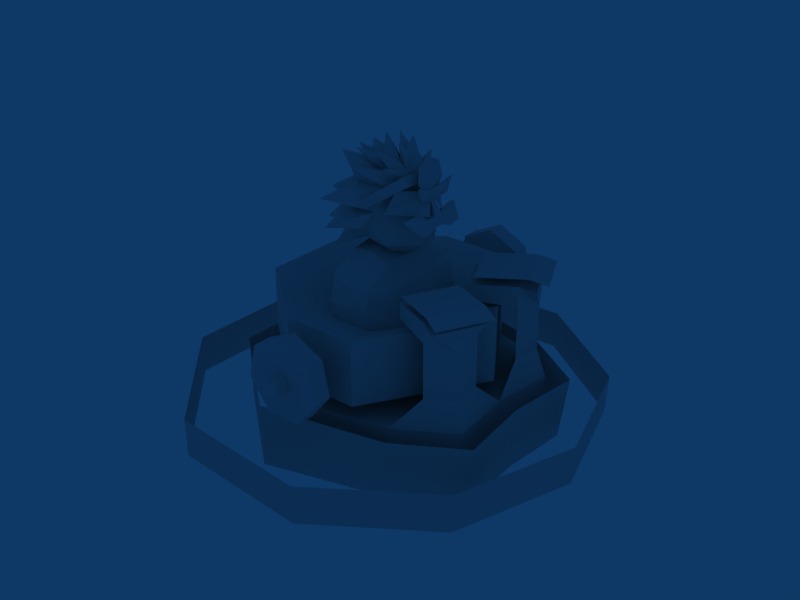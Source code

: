 # Source: Savain.blend  (saved by Blender 2.49.0; exported with 4.5.12 LTS)
import bpy
from mathutils import Matrix  # noqa: F401  (used for matrix-valued properties, if any)

bpy.ops.wm.read_factory_settings(use_empty=True)
scene = bpy.context.scene
scene.name = 'Scene'

# ---- collections
col_collection_1 = bpy.data.collections.new('Collection 1'); scene.collection.children.link(col_collection_1)

# ---- world
world_world = bpy.data.worlds.new('World'); scene.world = world_world
world_world.color = (0.05656, 0.2208, 0.4)
world_world.use_sun_shadow = False
world_world.sun_shadow_jitter_overblur = 0.0
world_world.cycles.sampling_method = 'MANUAL'
world_world.cycles.sample_map_resolution = 256

# ---- meshes
me_cylinder_003 = bpy.data.meshes.new('Cylinder.003')
me_cylinder_003.from_pydata([(-2.42, 4.813, -0.4948), (1.185, 4.963, -0.4928), (4.864, -0.04477, -0.4938), (1.109, -4.987, -0.4982), (-2.493, -4.76, -0.5), (-5.09, -1.949, -0.5), (-5.059, 2.061, -0.4978), (-2.401, 4.826, 0.4976), (1.219, 4.984, 0.4996), (4.91, -0.05039, 0.4986), (1.142, -5.016, 0.4941), (-2.475, -4.781, 0.4923), (-5.083, -1.958, 0.4924), (-5.052, 2.062, 0.4946), (3.867, -3.09, -0.4959), (3.909, -3.114, 0.4965), (3.913, 3.015, -0.4925), (3.956, 3.029, 0.5)], [], [(0, 7, 8, 1), (3, 10, 11, 4), (4, 11, 12, 5), (5, 12, 13, 6), (7, 0, 6, 13), (9, 15, 14, 2), (3, 14, 15, 10), (8, 17, 16, 1), (2, 16, 17, 9)])
_uv = me_cylinder_003.uv_layers.new(name='UVTex')
_uv.uv.foreach_set('vector', [0.7417, 0.00724, 0.7413, 0.1174, 0.7172, 0.1174, 0.7119, 0.007281, 0.5356, 0.007171, 0.5299, 0.1173, 0.5077, 0.1172, 0.5081, 0.007077, 0.5081, 0.007077, 0.5077, 0.1172, 0.5733, 0.1172, 0.5736, 0.007077, 0.5736, 0.007077, 0.5733, 0.1172, 0.6772, 0.1173, 0.6776, 0.007149, 0.7413, 0.1174, 0.7417, 0.00724, 0.6776, 0.007149, 0.6772, 0.1173, 0.6231, 0.1174, 0.5621, 0.1173, 0.5655, 0.007203, 0.6239, 0.007223, 0.5356, 0.007171, 0.5655, 0.007203, 0.5621, 0.1173, 0.5299, 0.1173, 0.7172, 0.1174, 0.6841, 0.1174, 0.6814, 0.007293, 0.7119, 0.007281, 0.6239, 0.007223, 0.6814, 0.007293, 0.6841, 0.1174, 0.6231, 0.1174])
me_cylinder_003.use_remesh_preserve_volume = False
me_cylinder_003.use_remesh_preserve_attributes = False
me_cylinder_003.use_mirror_vertex_groups = False
me_cylinder_003.update()
me_cylinder_002 = bpy.data.meshes.new('Cylinder.002')
me_cylinder_002.from_pydata([(-0.8524, 3.621, -2.87), (2.076, 2.702, -2.87), (3.526, -0.01418, -2.871), (2.032, -2.741, -2.871), (-0.9194, -3.593, -2.873), (-3.411, -1.568, -2.873), (-3.381, 1.642, -2.872), (-0.8615, 3.609, -1.267), (2.262, 2.866, -1.267), (3.628, -0.03936, -1.267), (2.208, -2.919, -1.269), (-0.9285, -3.604, -1.27), (-3.42, -1.579, -1.27), (-3.39, 1.631, -1.269), (3.637, -1.818, -2.871), (3.821, -1.925, -1.268), (3.67, 1.761, -2.87), (3.856, 1.842, -1.267), (3.265, 0.7551, 1.563), (3.661, 0.9411, 1.445), (3.068, 2.202, 1.445), (2.673, 2.016, 1.563), (2.64, -2.102, 1.562), (3.032, -2.295, 1.443), (3.648, -1.046, 1.444), (3.256, -0.8527, 1.562), (1.456, -1.498, 1.443), (2.072, -0.2485, 1.444), (2.093, 0.2668, 1.444), (1.5, 1.527, 1.444)], [], [(0, 7, 8, 1), (3, 10, 11, 4), (4, 11, 12, 5), (5, 12, 13, 6), (7, 0, 6, 13), (9, 15, 14, 2), (3, 14, 15, 10), (8, 17, 16, 1), (2, 16, 17, 9), (18, 19, 20, 21), (22, 23, 24, 25), (25, 27, 26, 22), (21, 29, 28, 18)])
_uv = me_cylinder_002.uv_layers.new(name='UVTex')
_uv.uv.foreach_set('vector', [0.7417, 0.00724, 0.7413, 0.1174, 0.7172, 0.1174, 0.7119, 0.007281, 0.5356, 0.007171, 0.5299, 0.1173, 0.5077, 0.1172, 0.5081, 0.007077, 0.5081, 0.007077, 0.5077, 0.1172, 0.5733, 0.1172, 0.5736, 0.007077, 0.5736, 0.007077, 0.5733, 0.1172, 0.6772, 0.1173, 0.6776, 0.007149, 0.7413, 0.1174, 0.7417, 0.00724, 0.6776, 0.007149, 0.6772, 0.1173, 0.6231, 0.1174, 0.5621, 0.1173, 0.5655, 0.007203, 0.6239, 0.007223, 0.5356, 0.007171, 0.5655, 0.007203, 0.5621, 0.1173, 0.5299, 0.1173, 0.7172, 0.1174, 0.6841, 0.1174, 0.6814, 0.007293, 0.7119, 0.007281, 0.6239, 0.007223, 0.6814, 0.007293, 0.6841, 0.1174, 0.6231, 0.1174, 0.7484, 0.1628, 0.7484, 0.1259, 0.6283, 0.1257, 0.6288, 0.1626, 0.6291, 0.163, 0.6286, 0.1263, 0.7479, 0.1263, 0.7479, 0.163, 0.7479, 0.163, 0.7483, 0.2479, 0.6291, 0.2481, 0.6291, 0.163, 0.6288, 0.1626, 0.6289, 0.248, 0.7478, 0.2481, 0.7484, 0.1628])
me_cylinder_002.use_remesh_preserve_volume = False
me_cylinder_002.use_remesh_preserve_attributes = False
me_cylinder_002.use_mirror_vertex_groups = False
me_cylinder_002.update()
me_cylinder_001 = bpy.data.meshes.new('Cylinder.001')
me_cylinder_001.from_pydata([(-0.6682, 3.081, -2.6), (1.824, 2.299, -2.6), (3.058, -0.0126, -2.601), (1.787, -2.334, -2.601), (-0.7253, -3.058, -2.602), (-2.846, -1.335, -2.602), (-2.82, 1.397, -2.602), (-0.676, 3.071, -1.236), (1.982, 2.439, -1.236), (3.145, -0.03403, -1.236), (1.936, -2.485, -1.237), (-0.733, -3.068, -1.238), (-2.853, -1.345, -1.238), (-2.828, 1.388, -1.237), (0.003871, 0.004772, -3.492), (-0.00387, -0.004773, -1.237), (3.153, -1.548, -2.601), (3.31, -1.639, -1.237), (3.181, 1.499, -2.6), (3.339, 1.567, -1.235), (3.033, 0.7102, -0.5386), (3.126, 1.467, -0.5382), (2.484, 1.879, -0.5383), (2.45, -1.941, -0.5396), (3.099, -1.542, -0.5393), (3.021, -0.7832, -0.5391), (2.449, -1.947, 0.8291), (3.098, -1.547, 0.6506), (3.02, -0.7889, 0.8297), (3.03, 0.7024, 0.8302), (3.122, 1.459, 0.6517), (2.48, 1.871, 0.8304), (3.027, 0.7001, 1.336), (3.394, 0.8725, 1.226), (2.845, 2.041, 1.226), (2.478, 1.869, 1.336), (2.447, -1.949, 1.335), (2.811, -2.128, 1.225), (3.382, -0.9698, 1.226), (3.018, -0.7906, 1.335), (1.351, -1.387, 0.829), (1.35, -1.389, 1.225), (1.921, -0.2304, 1.225), (1.922, -0.2288, 0.8296), (1.943, 0.2496, 0.8298), (1.94, 0.2473, 1.226), (1.391, 1.416, 1.226), (1.393, 1.418, 0.83)], [], [(14, 0, 1), (15, 8, 7), (14, 1, 2), (15, 9, 8), (14, 2, 3), (15, 10, 9), (14, 3, 4), (15, 11, 10), (14, 4, 5), (15, 12, 11), (14, 5, 6), (15, 13, 12), (6, 0, 14), (15, 7, 13), (0, 7, 8, 1), (3, 10, 11, 4), (4, 11, 12, 5), (5, 12, 13, 6), (7, 0, 6, 13), (9, 17, 16, 2), (3, 16, 17, 10), (2, 16, 3), (8, 19, 18, 1), (2, 18, 19, 9), (1, 18, 2), (19, 21, 20, 9), (8, 22, 21, 19), (9, 20, 22, 8), (17, 24, 23, 10), (9, 25, 24, 17), (10, 23, 25, 9), (24, 27, 26, 23), (25, 28, 27, 24), (23, 26, 28, 25), (21, 30, 29, 20), (22, 31, 30, 21), (20, 29, 31, 22), (30, 33, 32, 29), (30, 34, 33), (31, 35, 34, 30), (32, 33, 34, 35), (27, 37, 36, 26), (27, 38, 37), (28, 39, 38, 27), (36, 37, 38, 39), (36, 41, 40, 26), (39, 42, 41, 36), (28, 43, 42, 39), (26, 40, 43, 28), (40, 41, 42, 43), (32, 45, 44, 29), (35, 46, 45, 32), (31, 47, 46, 35), (29, 44, 47, 31), (44, 45, 46, 47)])
_uv = me_cylinder_001.uv_layers.new(name='UVTex')
_uv.uv.foreach_set('vector', [0.6254, 0.3769, 0.5988, 0.2551, 0.6975, 0.2861, 0.7539, 0.5025, 0.9999, 0.5025, 0.9999, 0.7486, 0.6254, 0.3769, 0.6975, 0.2861, 0.7464, 0.3776, 0.7539, 0.5025, 0.9999, 0.5025, 0.9999, 0.7486, 0.6254, 0.3769, 0.7464, 0.3776, 0.696, 0.4695, 0.7539, 0.5025, 0.9999, 0.5025, 0.9999, 0.7486, 0.6254, 0.3769, 0.696, 0.4695, 0.5965, 0.4982, 0.7539, 0.5025, 0.9999, 0.5025, 0.9999, 0.7486, 0.6254, 0.3769, 0.5965, 0.4982, 0.5126, 0.43, 0.7539, 0.5025, 0.9999, 0.5025, 0.9999, 0.7486, 0.6254, 0.3769, 0.5126, 0.43, 0.5136, 0.3218, 0.7539, 0.5025, 0.9999, 0.5025, 0.9999, 0.7486, 0.5136, 0.3218, 0.5988, 0.2551, 0.6254, 0.3769, 0.7539, 0.5025, 0.9999, 0.5025, 0.9999, 0.7486, 0.7417, 0.00724, 0.7413, 0.1174, 0.7172, 0.1174, 0.7119, 0.007281, 0.5356, 0.007171, 0.5299, 0.1173, 0.5077, 0.1172, 0.5081, 0.007077, 0.5081, 0.007077, 0.5077, 0.1172, 0.5733, 0.1172, 0.5736, 0.007077, 0.5736, 0.007077, 0.5733, 0.1172, 0.6772, 0.1173, 0.6776, 0.007149, 0.7413, 0.1174, 0.7417, 0.00724, 0.6776, 0.007149, 0.6772, 0.1173, 0.6231, 0.1174, 0.5621, 0.1173, 0.5655, 0.007203, 0.6239, 0.007223, 0.5356, 0.007171, 0.5655, 0.007203, 0.5621, 0.1173, 0.5299, 0.1173, 0.7539, 0.5025, 0.9999, 0.7486, 0.7539, 0.7486, 0.7172, 0.1174, 0.6841, 0.1174, 0.6814, 0.007293, 0.7119, 0.007281, 0.6239, 0.007223, 0.6814, 0.007293, 0.6841, 0.1174, 0.6231, 0.1174, 0.7539, 0.5025, 0.9999, 0.7486, 0.7539, 0.7486, 0.7539, 0.5025, 0.9999, 0.5025, 0.9999, 0.7486, 0.7539, 0.7486, 0.7539, 0.5025, 0.9999, 0.5025, 0.9999, 0.7486, 0.7539, 0.7486, 0.7539, 0.5025, 0.9999, 0.5025, 0.9999, 0.7486, 0.7539, 0.7486, 0.7539, 0.5025, 0.9999, 0.5025, 0.9999, 0.7486, 0.7539, 0.7486, 0.7539, 0.5025, 0.9999, 0.5025, 0.9999, 0.7486, 0.7539, 0.7486, 0.7539, 0.5025, 0.9999, 0.5025, 0.9999, 0.7486, 0.7539, 0.7486, 0.8689, 0.5082, 0.8694, 0.6455, 0.8977, 0.6661, 0.8972, 0.5082, 0.8153, 0.5082, 0.8157, 0.6662, 0.8694, 0.6455, 0.8689, 0.5082, 0.7539, 0.5025, 0.9999, 0.5025, 0.9999, 0.7486, 0.7539, 0.7486, 0.8689, 0.5083, 0.8684, 0.6456, 0.8157, 0.6662, 0.8162, 0.5083, 0.8976, 0.5083, 0.897, 0.6662, 0.8684, 0.6456, 0.8689, 0.5083, 0.7539, 0.5025, 0.9999, 0.5025, 0.9999, 0.7486, 0.7539, 0.7486, 0.8684, 0.6456, 0.8275, 0.7119, 0.8155, 0.7245, 0.8157, 0.6662, 0.6269, 0.4301, 0.6628, 0.4948, 0.5885, 0.4948, 0.897, 0.6662, 0.8969, 0.7246, 0.9089, 0.7119, 0.8684, 0.6456, 0.7484, 0.1628, 0.7484, 0.1259, 0.6283, 0.1257, 0.6288, 0.1626, 0.8694, 0.6455, 0.9105, 0.7118, 0.8978, 0.7244, 0.8977, 0.6661, 0.6256, 0.4321, 0.5896, 0.4968, 0.6646, 0.4968, 0.8157, 0.6662, 0.8158, 0.7245, 0.8285, 0.7118, 0.8694, 0.6455, 0.6291, 0.163, 0.6286, 0.1263, 0.7479, 0.1263, 0.7479, 0.163, 0.7539, 0.5025, 0.9999, 0.5025, 0.9999, 0.7486, 0.7539, 0.7486, 0.7479, 0.163, 0.7483, 0.2479, 0.6291, 0.2481, 0.6291, 0.163, 0.7539, 0.5025, 0.9999, 0.5025, 0.9999, 0.7486, 0.7539, 0.7486, 0.7539, 0.5025, 0.9999, 0.5025, 0.9999, 0.7486, 0.7539, 0.7486, 0.7539, 0.5025, 0.9999, 0.5025, 0.9999, 0.7486, 0.7539, 0.7486, 0.7539, 0.5025, 0.9999, 0.5025, 0.9999, 0.7486, 0.7539, 0.7486, 0.6288, 0.1626, 0.6289, 0.248, 0.7478, 0.2481, 0.7484, 0.1628, 0.7539, 0.5025, 0.9999, 0.5025, 0.9999, 0.7486, 0.7539, 0.7486, 0.7539, 0.5025, 0.9999, 0.5025, 0.9999, 0.7486, 0.7539, 0.7486, 0.7539, 0.5025, 0.9999, 0.5025, 0.9999, 0.7486, 0.7539, 0.7486])
me_cylinder_001.use_remesh_preserve_volume = False
me_cylinder_001.use_remesh_preserve_attributes = False
me_cylinder_001.use_mirror_vertex_groups = False
me_cylinder_001.update()
me_cylinder = bpy.data.meshes.new('Cylinder')
me_cylinder.from_pydata([(1.213, 2.865, -0.7947), (2.944, 0.00249, -0.7947), (1.217, -2.861, -0.7947), (-0.6528, -2.871, -0.7947), (-2.652, -1.28, -0.7947), (-2.654, 1.275, -0.7947), (-0.6576, 2.87, -0.7947), (1.213, 2.865, 0.7947), (2.944, 0.002492, 0.7947), (1.217, -2.861, 0.7947), (-0.6528, -2.871, 0.7947), (-2.652, -1.28, 0.7947), (-2.654, 1.275, 0.7947), (-0.6576, 2.87, 0.7947), (0.0, 0.0, -0.2279), (0.1453, -0.0005543, -1.754), (1.021, 3.541, 0.608), (0.2391, 3.541, 0.9844), (-0.5427, 3.541, 0.6077), (-0.7356, 3.541, -0.2383), (-0.1945, 3.541, -0.9167), (0.6733, 3.541, -0.9165), (1.214, 3.541, -0.238), (1.021, 3.998, 0.608), (0.2391, 3.998, 0.9844), (-0.5427, 3.998, 0.6077), (-0.7356, 3.998, -0.2383), (-0.1945, 3.998, -0.9167), (0.6733, 3.998, -0.9165), (1.214, 3.998, -0.238), (0.2393, 3.541, -0.01564), (0.2393, 3.998, -0.01564), (0.2393, -3.533, -0.01564), (0.2393, -3.991, -0.01564), (1.214, -3.533, -0.238), (0.6733, -3.533, -0.9165), (-0.1945, -3.533, -0.9167), (-0.7356, -3.533, -0.2383), (-0.5427, -3.533, 0.6077), (0.2391, -3.533, 0.9844), (1.021, -3.533, 0.608), (1.214, -3.991, -0.238), (0.6733, -3.991, -0.9165), (-0.1945, -3.991, -0.9167), (-0.7356, -3.991, -0.2383), (-0.5427, -3.991, 0.6077), (0.2391, -3.991, 0.9844), (1.021, -3.991, 0.608), (0.0915, 4.367, 0.1566), (0.0915, 4.367, -0.1878), (0.0915, -4.376, -0.1878), (0.0915, -4.376, 0.1566), (0.4359, 4.367, 0.1565), (0.4359, 4.367, -0.1878), (0.4359, -4.376, -0.1878), (0.4359, -4.376, 0.1566)], [], [(14, 8, 7), (14, 9, 8), (14, 10, 9), (14, 11, 10), (14, 12, 11), (14, 13, 12), (14, 7, 13), (0, 7, 8, 1), (1, 8, 9, 2), (2, 9, 10, 3), (3, 10, 11, 4), (4, 11, 12, 5), (5, 12, 13, 6), (7, 0, 6, 13), (6, 0, 15), (5, 6, 15), (4, 5, 15), (3, 4, 15), (2, 3, 15), (1, 2, 15), (0, 1, 15), (30, 16, 17), (31, 24, 23), (30, 17, 18), (31, 25, 24), (30, 18, 19), (31, 26, 25), (30, 19, 20), (31, 27, 26), (30, 20, 21), (31, 28, 27), (30, 21, 22), (31, 29, 28), (30, 22, 16), (31, 23, 29), (16, 23, 24, 17), (17, 24, 25, 18), (18, 25, 26, 19), (19, 26, 27, 20), (20, 27, 28, 21), (21, 28, 29, 22), (22, 29, 23, 16), (41, 34, 40, 47), (42, 35, 34, 41), (43, 36, 35, 42), (44, 37, 36, 43), (45, 38, 37, 44), (46, 39, 38, 45), (47, 40, 39, 46), (32, 40, 34), (33, 41, 47), (32, 34, 35), (33, 42, 41), (32, 35, 36), (33, 43, 42), (32, 36, 37), (33, 44, 43), (32, 37, 38), (33, 45, 44), (32, 38, 39), (33, 46, 45), (32, 39, 40), (33, 47, 46), (50, 51, 48, 49), (52, 55, 54, 53), (48, 52, 53, 49), (49, 53, 54, 50), (50, 54, 55, 51), (51, 55, 52, 48)])
_uv = me_cylinder.uv_layers.new(name='UVTex')
_uv.uv.foreach_set('vector', [0.8724, 0.3673, 0.8739, 0.488, 0.779, 0.4437, 0.8724, 0.3673, 0.9677, 0.4414, 0.8739, 0.488, 0.8724, 0.3673, 0.9897, 0.339, 0.9677, 0.4414, 0.8724, 0.3673, 0.9234, 0.258, 0.9897, 0.339, 0.8724, 0.3673, 0.8188, 0.2593, 0.9234, 0.258, 0.8724, 0.3673, 0.7545, 0.3419, 0.8188, 0.2593, 0.8724, 0.3673, 0.779, 0.4437, 0.7545, 0.3419, 0.999, 0.2483, 0.999, 0.004437, 0.7552, 0.004437, 0.7552, 0.2483, 0.7552, 0.2483, 0.7552, 0.004437, 0.999, 0.004437, 0.999, 0.2483, 0.3774, 0.249, 0.3774, 0.1268, 0.4995, 0.1268, 0.4995, 0.249, 0.999, 0.2483, 0.999, 0.004437, 0.7552, 0.004437, 0.7552, 0.2483, 0.7552, 0.2483, 0.7552, 0.004437, 0.999, 0.004437, 0.999, 0.2483, 0.999, 0.2483, 0.999, 0.004437, 0.7552, 0.004437, 0.7552, 0.2483, 0.4995, 0.1268, 0.4995, 0.249, 0.3774, 0.249, 0.3774, 0.1268, 0.5927, 0.4993, 0.6999, 0.475, 0.6273, 0.3758, 0.5068, 0.4307, 0.5927, 0.4993, 0.6273, 0.3758, 0.5069, 0.3207, 0.5068, 0.4307, 0.6273, 0.3758, 0.5929, 0.2522, 0.5069, 0.3207, 0.6273, 0.3758, 0.7001, 0.2768, 0.5929, 0.2522, 0.6273, 0.3758, 0.7477, 0.3759, 0.7001, 0.2768, 0.6273, 0.3758, 0.6999, 0.475, 0.7477, 0.3759, 0.6273, 0.3758, 0.4398, 0.1854, 0.3898, 0.2253, 0.4398, 0.2494, 0.4398, 0.1854, 0.4398, 0.2494, 0.3898, 0.2253, 0.4398, 0.1854, 0.4398, 0.2494, 0.4899, 0.2253, 0.4398, 0.1854, 0.4899, 0.2253, 0.4398, 0.2494, 0.4398, 0.1854, 0.4899, 0.2253, 0.5022, 0.1711, 0.4398, 0.1854, 0.5022, 0.1711, 0.4899, 0.2253, 0.4398, 0.1854, 0.5022, 0.1711, 0.4676, 0.1277, 0.4398, 0.1854, 0.4676, 0.1277, 0.5022, 0.1711, 0.4398, 0.1854, 0.4676, 0.1277, 0.412, 0.1277, 0.4398, 0.1854, 0.412, 0.1277, 0.4676, 0.1277, 0.4398, 0.1854, 0.412, 0.1277, 0.3774, 0.1711, 0.4398, 0.1854, 0.3774, 0.1711, 0.412, 0.1277, 0.4398, 0.1854, 0.3774, 0.1711, 0.3898, 0.2253, 0.4398, 0.1854, 0.3898, 0.2253, 0.3774, 0.1711, 0.3898, 0.2253, 0.3898, 0.2253, 0.4398, 0.2494, 0.4398, 0.2494, 0.4398, 0.2494, 0.4398, 0.2494, 0.4899, 0.2253, 0.4899, 0.2253, 0.4899, 0.2253, 0.4899, 0.2253, 0.5022, 0.1711, 0.5022, 0.1711, 0.5022, 0.1711, 0.5022, 0.1711, 0.4676, 0.1277, 0.4676, 0.1277, 0.4676, 0.1277, 0.4676, 0.1277, 0.412, 0.1277, 0.412, 0.1277, 0.412, 0.1277, 0.412, 0.1277, 0.3774, 0.1711, 0.3774, 0.1711, 0.3774, 0.1711, 0.3774, 0.1711, 0.3898, 0.2253, 0.3898, 0.2253, 0.3774, 0.1711, 0.3774, 0.1711, 0.3898, 0.2253, 0.3898, 0.2253, 0.412, 0.1277, 0.412, 0.1277, 0.3774, 0.1711, 0.3774, 0.1711, 0.4676, 0.1277, 0.4676, 0.1277, 0.412, 0.1277, 0.412, 0.1277, 0.5022, 0.1711, 0.5022, 0.1711, 0.4676, 0.1277, 0.4676, 0.1277, 0.4899, 0.2253, 0.4899, 0.2253, 0.5022, 0.1711, 0.5022, 0.1711, 0.4398, 0.2494, 0.4398, 0.2494, 0.4899, 0.2253, 0.4899, 0.2253, 0.3898, 0.2253, 0.3898, 0.2253, 0.4398, 0.2494, 0.4398, 0.2494, 0.4398, 0.1854, 0.3898, 0.2253, 0.3774, 0.1711, 0.4398, 0.1854, 0.3774, 0.1711, 0.3898, 0.2253, 0.4398, 0.1854, 0.3774, 0.1711, 0.412, 0.1277, 0.4398, 0.1854, 0.412, 0.1277, 0.3774, 0.1711, 0.4398, 0.1854, 0.412, 0.1277, 0.4676, 0.1277, 0.4398, 0.1854, 0.4676, 0.1277, 0.412, 0.1277, 0.4398, 0.1854, 0.4676, 0.1277, 0.5022, 0.1711, 0.4398, 0.1854, 0.5022, 0.1711, 0.4676, 0.1277, 0.4398, 0.1854, 0.5022, 0.1711, 0.4899, 0.2253, 0.4398, 0.1854, 0.4899, 0.2253, 0.5022, 0.1711, 0.4398, 0.1854, 0.4899, 0.2253, 0.4398, 0.2494, 0.4398, 0.1854, 0.4398, 0.2494, 0.4899, 0.2253, 0.4398, 0.1854, 0.4398, 0.2494, 0.3898, 0.2253, 0.4398, 0.1854, 0.3898, 0.2253, 0.4398, 0.2494, 0.76, 0.2212, 0.76, 0.2401, 0.9938, 0.2401, 0.9938, 0.2212, 0.9938, 0.2401, 0.76, 0.2401, 0.76, 0.2212, 0.9938, 0.2212, 0.9938, 0.2401, 0.9938, 0.2401, 0.9938, 0.2212, 0.9938, 0.2212, 0.9938, 0.2212, 0.9938, 0.2212, 0.76, 0.2212, 0.76, 0.2212, 0.76, 0.2212, 0.76, 0.2212, 0.76, 0.2401, 0.76, 0.2401, 0.76, 0.2401, 0.76, 0.2401, 0.9938, 0.2401, 0.9938, 0.2401])
me_cylinder.use_remesh_preserve_volume = False
me_cylinder.use_remesh_preserve_attributes = False
me_cylinder.use_mirror_vertex_groups = False
me_cylinder.update()
me_cube = bpy.data.meshes.new('Cube')
me_cube.from_pydata([(1.011, -0.9282, -0.8275), (-0.9552, -0.9834, -0.8275), (0.7947, -1.002, 0.9775), (-0.9245, -1.012, 1.06), (-9.313e-09, -1.273, -0.838), (1.153, -6.108e-08, -0.838), (-1.092, 2.939e-07, -0.838), (0.8016, -5.279e-07, 1.128), (-5.15e-07, -1.559, 1.142), (-0.9648, 1.821e-07, 1.143), (1.132, -1.005, 0.1308), (-0.8002, -1.007, 0.1308), (8.754e-08, 1.11e-07, -0.8692), (-1.211e-07, -1.538e-07, 1.791), (1.277, -2.943e-07, 0.1308), (-2.682e-07, -1.599, 0.1308), (-0.8194, 2.384e-07, 0.1308), (0.5019, -1.25, -0.838), (-0.5, -1.254, -0.838), (1.131, -0.4923, -0.838), (-1.083, -0.5222, -0.838), (0.7944, -0.5213, 1.119), (0.4928, -1.461, 1.119), (-0.4974, -1.473, 1.142), (-0.9427, -0.5363, 1.142), (1.139, -0.952, -0.3692), (0.9727, -1.007, 0.6215), (-0.8002, -0.9875, -0.3692), (-0.9541, -1.012, 0.6282), (4.098e-08, -0.8296, -0.8692), (0.512, -4.078e-08, -0.8692), (-0.5097, 2.463e-07, -0.8692), (-0.5, 1.194e-07, 1.752), (0.5, -4.418e-07, 1.57), (-3.26e-07, -0.8348, 1.743), (1.086, -4.172e-07, 0.6308), (1.289, -1.745e-07, -0.3692), (1.269, -0.4987, 0.1308), (-4.023e-07, -1.623, 0.6308), (0.5111, -1.561, 0.1308), (-1.341e-07, -1.32, -0.3692), (-0.488, -1.565, 0.1308), (-0.988, 2.068e-07, 0.6308), (-0.8194, -0.5, 0.1308), (-0.8291, 2.701e-07, -0.3692), (0.5108, -0.8054, -0.8692), (-0.5097, -0.8074, -0.8692), (-0.498, -0.7924, 1.658), (0.5, -0.8092, 1.542), (1.081, -0.5, 0.6308), (1.281, -0.4803, -0.3692), (0.5, -1.575, 0.6308), (0.5115, -1.299, -0.3692), (-0.5, -1.624, 0.6315), (-0.488, -1.302, -0.3692), (-0.986, -0.5013, 0.6315), (-0.8291, -0.5, -0.3692), (-0.07935, 0.3441, 1.664), (-0.2959, 0.6165, 1.942), (-0.5554, 0.925, 2.311), (-0.5614, 0.8463, 2.809), (0.4364, 0.7247, 3.31), (0.2584, 0.9547, 2.788), (0.1339, 0.9547, 2.351), (0.3657, 0.7665, 1.942), (0.2878, 0.4274, 1.664), (0.5819, 0.1922, 1.664), (0.998, 0.2349, 1.942), (1.07, 0.2389, 2.343), (1.07, 0.1204, 2.684), (0.8951, 0.003476, 3.189), (1.068, -0.1137, 2.684), (1.068, -0.2323, 2.343), (0.9971, -0.228, 1.942), (0.5814, -0.1843, 1.664), (0.2867, -0.4186, 1.664), (0.3636, -0.7579, 1.942), (0.1313, -0.9463, 2.351), (0.2557, -0.9463, 2.788), (0.434, -0.716, 3.31), (-0.4311, -0.7504, 3.31), (-0.5637, -0.8351, 2.809), (-0.5577, -0.9142, 2.311), (-0.2976, -0.6061, 1.942), (-0.08029, -0.3343, 1.664), (-0.2432, 0.005133, 1.664), (-0.7246, 0.005987, 1.878), (-0.9298, 0.006288, 2.278), (-0.9905, 0.006255, 2.852), (0.1907, 0.004531, 1.565), (1.304, -0.1151, 2.705), (1.336, -0.09023, 2.451), (1.337, 0.09403, 2.451), (1.128, -0.06724, 2.985), (1.129, 0.07137, 2.985), (1.306, 0.1189, 2.705), (1.105, 0.4159, 2.327), (1.105, 0.3149, 2.707), (1.228, 0.3137, 2.636), (1.333, 0.4147, 2.331), (1.102, -0.3088, 2.706), (1.102, -0.4099, 2.327), (1.329, -0.4111, 2.33), (1.224, -0.31, 2.636), (1.115, -0.5686, 2.785), (1.115, -0.6696, 2.406), (1.343, -0.6708, 2.409), (1.237, -0.5698, 2.714), (1.123, 0.6754, 2.407), (1.123, 0.5743, 2.786), (1.245, 0.5731, 2.715), (1.351, 0.6741, 2.41), (1.021, 0.9022, 2.725), (1.014, -0.8983, 2.725), (1.071, 0.00209, 3.244), (1.215, 0.001653, 3.161), (1.046, -0.4236, 3.178), (1.189, -0.425, 3.094), (1.276, -0.3561, 3.27), (1.132, -0.3557, 3.354), (1.195, 0.4279, 3.095), (1.052, 0.4293, 3.179), (1.138, 0.3586, 3.355), (1.281, 0.3582, 3.271), (1.202, 0.5832, 3.463), (1.193, -0.5804, 3.461), (-0.5626, 0.7453, 1.813), (-0.5646, -0.7342, 1.813), (-0.01766, -1.261, 2.661), (0.05134, -1.261, 2.439), (-0.008625, -1.047, 3.232), (0.0214, -1.235, 2.916), (0.5528, -0.5469, 3.389), (0.801, -0.2344, 3.389), (0.8023, 0.2408, 3.389), (0.5552, 0.555, 3.389), (-0.01415, 1.27, 2.661), (0.05485, 1.27, 2.439), (-0.005708, 1.055, 3.232), (0.02484, 1.244, 2.916), (-0.908, 1.457, 2.958), (-0.9231, 1.311, 2.207), (-0.9124, -1.447, 2.958), (-0.9277, -1.301, 2.207), (-1.224, -0.7032, 1.455), (-1.346, -0.7327, 2.207), (-1.224, -0.7032, 2.983), (-1.222, 0.7162, 2.983), (-1.344, 0.746, 2.207), (-1.222, 0.7162, 1.455), (0.01374, 0.6818, 4.095), (0.1946, 0.004555, 3.729), (-1.048, 0.5489, 3.839), (-0.6064, 0.478, 4.09), (-0.6068, -0.4668, 4.09), (-1.05, -0.537, 3.839), (-0.2879, -1.079, 3.715), (-0.4504, -0.7464, 4.087), (0.01351, -0.6749, 4.102), (0.4103, -0.843, 3.801), (0.6216, 0.002433, 3.908), (0.1545, 0.003022, 4.102), (0.4122, 0.8495, 3.802), (-0.2845, 1.089, 3.715), (-0.4474, 0.7554, 4.087), (0.8646, 0.002868, 3.43), (-0.4292, 0.7609, 3.31), (-0.3396, 0.005401, 3.623), (-0.7246, 0.005987, 3.31), (-0.1767, -0.4386, 3.623), (0.3573, -0.5229, 3.623), (0.6103, -0.2686, 3.652), (0.6108, 0.276, 3.659), (0.3589, 0.5317, 3.63), (-0.1757, 0.4485, 3.623), (0.6781, -0.716, 3.31), (0.4999, -0.9463, 2.788), (1.233, -0.2161, 2.684), (1.06, 0.00362, 3.189), (1.234, 0.2228, 2.684), (0.5025, 0.9547, 2.788), (0.6805, 0.7247, 3.31), (-0.8291, 0.5014, -0.3692), (-0.986, 0.5027, 0.6315), (-0.488, 1.303, -0.3692), (-0.5, 1.626, 0.6315), (0.5115, 1.3, -0.3692), (0.5, 1.576, 0.6308), (1.281, 0.4817, -0.3692), (1.081, 0.5014, 0.6308), (0.5, 0.8106, 1.542), (-0.498, 0.7938, 1.658), (-0.5097, 0.8088, -0.8692), (0.5108, 0.8067, -0.8692), (-0.8194, 0.5014, 0.1308), (-0.488, 1.566, 0.1308), (1.192e-07, 1.322, -0.3692), (0.5111, 1.562, 0.1308), (-1.49e-07, 1.625, 0.6308), (1.269, 0.5001, 0.1308), (-7.451e-08, 0.8362, 1.743), (2.98e-07, 0.831, -0.8692), (-0.9541, 1.014, 0.6282), (-0.8002, 0.9889, -0.3692), (0.9727, 1.009, 0.6215), (1.139, 0.9533, -0.3692), (-0.9427, 0.5376, 1.142), (-0.4974, 1.474, 1.142), (0.4928, 1.463, 1.119), (0.7944, 0.5226, 1.119), (-1.083, 0.5236, -0.838), (1.131, 0.4937, -0.838), (-0.5, 1.255, -0.838), (0.5019, 1.251, -0.838), (-1.49e-08, 1.601, 0.1308), (-0.8002, 1.009, 0.1308), (1.132, 1.006, 0.1308), (-2.608e-07, 1.561, 1.142), (2.459e-07, 1.274, -0.838), (-0.9245, 1.014, 1.06), (0.7947, 1.003, 0.9775), (-0.9552, 0.9847, -0.8275), (1.011, 0.9296, -0.8275), (1.015, -0.349, 3.829), (1.052, -0.4341, 3.46), (1.082, -0.1965, 3.163), (1.082, 0.1849, 3.162), (1.052, 0.4229, 3.459), (1.015, 0.3382, 3.829), (0.9987, -0.005316, 3.994), (0.7595, -0.005564, 3.528), (1.043, -0.005564, 3.557), (0.004382, 1.237, 3.052), (0.1287, 1.112, 2.874), (-0.0004981, 0.8623, 2.81), (-0.1248, 0.7373, 2.987), (-0.2491, 0.8623, 3.164), (0.7728, 0.6123, 3.613), (0.8968, 0.5498, 3.405), (0.62, 0.4248, 3.245), (0.4071, 0.3623, 3.36), (0.3715, 0.4248, 3.599), (0.7728, -0.6377, 3.613), (0.8968, -0.5752, 3.405), (0.62, -0.4502, 3.245), (0.4071, -0.3877, 3.36), (0.3715, -0.4502, 3.599), (0.004382, -1.263, 3.052), (0.1287, -1.138, 2.874), (-0.0004982, -0.8877, 2.81), (-0.1248, -0.7627, 2.987), (-0.2491, -0.8877, 3.164), (-0.621, -0.4502, 2.375), (-0.6566, -0.3877, 2.614), (-0.8696, -0.4502, 2.729), (-0.621, 0.4248, 2.375), (-0.6566, 0.3623, 2.614), (-0.8696, 0.4248, 2.729)], [], [(19, 0, 17, 45), (5, 19, 45, 30), (45, 17, 4, 29), (30, 45, 29, 12), (29, 4, 18, 46), (12, 29, 46, 31), (46, 18, 1, 20), (31, 46, 20, 6), (32, 9, 24, 47), (13, 32, 47, 34), (47, 24, 3, 23), (34, 47, 23, 8), (33, 13, 34, 48), (7, 33, 48, 21), (48, 34, 8, 22), (21, 48, 22, 2), (35, 7, 21, 49), (14, 35, 49, 37), (49, 21, 2, 26), (37, 49, 26, 10), (36, 14, 37, 50), (5, 36, 50, 19), (50, 37, 10, 25), (25, 0, 19, 50), (26, 2, 22, 51), (10, 26, 51, 39), (51, 22, 8, 38), (39, 51, 38, 15), (25, 10, 39, 52), (0, 25, 52, 17), (52, 39, 15, 40), (17, 52, 40, 4), (38, 8, 23, 53), (15, 38, 53, 41), (53, 23, 3, 28), (41, 53, 28, 11), (40, 15, 41, 54), (4, 40, 54, 18), (54, 41, 11, 27), (18, 54, 27, 1), (28, 3, 24, 55), (11, 28, 55, 43), (55, 24, 9, 42), (43, 55, 42, 16), (27, 11, 43, 56), (1, 27, 56, 20), (56, 43, 16, 44), (20, 56, 44, 6), (59, 63, 64, 58), (58, 64, 65, 57), (57, 65, 89), (65, 66, 89), (64, 67, 66, 65), (63, 68, 67, 64), (62, 69, 68, 63), (61, 70, 69, 62), (68, 72, 73, 67), (67, 73, 74, 66), (66, 74, 89), (74, 75, 89), (73, 76, 75, 74), (72, 77, 76, 73), (71, 78, 77, 72), (70, 79, 78, 71), (77, 82, 83, 76), (76, 83, 84, 75), (75, 84, 89), (84, 85, 89), (83, 86, 85, 84), (86, 58, 57, 85), (85, 57, 89), (72, 68, 92, 91), (70, 71, 90, 93), (69, 70, 94, 95), (95, 90, 91, 92), (94, 93, 90, 95), (69, 97, 96, 68), (95, 98, 97, 69), (92, 99, 98, 95), (68, 96, 99, 92), (72, 101, 100, 71), (91, 102, 101, 72), (90, 103, 102, 91), (71, 100, 103, 90), (101, 105, 104, 100), (102, 106, 105, 101), (103, 107, 106, 102), (100, 104, 107, 103), (97, 109, 108, 96), (98, 110, 109, 97), (99, 111, 110, 98), (96, 108, 111, 99), (109, 112, 108), (110, 112, 109), (111, 112, 110), (108, 112, 111), (105, 113, 104), (106, 113, 105), (107, 113, 106), (104, 113, 107), (93, 94, 115), (93, 117, 116, 70), (115, 118, 117, 93), (114, 119, 118, 115), (70, 116, 119, 114), (70, 121, 120, 94), (114, 122, 121, 70), (115, 123, 122, 114), (94, 120, 123, 115), (121, 124, 120), (122, 124, 121), (123, 124, 122), (120, 124, 123), (117, 125, 116), (118, 125, 117), (119, 125, 118), (116, 125, 119), (58, 126, 59), (86, 126, 58), (83, 127, 86), (82, 127, 83), (81, 128, 78), (77, 129, 82), (78, 128, 129, 77), (80, 130, 79), (78, 131, 81), (79, 130, 131, 78), (70, 133, 132, 79), (61, 135, 134, 70), (62, 136, 60), (63, 137, 136, 62), (59, 137, 63), (61, 138, 166), (62, 139, 138, 61), (60, 139, 62), (138, 140, 166), (139, 140, 138), (60, 140, 139), (166, 140, 60), (136, 141, 60), (137, 141, 136), (59, 141, 137), (60, 141, 59), (80, 142, 130), (81, 142, 80), (131, 142, 81), (130, 142, 131), (81, 143, 128), (82, 143, 81), (129, 143, 82), (128, 143, 129), (87, 144, 82), (86, 144, 87), (127, 144, 86), (82, 144, 127), (88, 145, 81), (87, 145, 88), (82, 145, 87), (81, 145, 82), (168, 146, 80), (88, 146, 168), (81, 146, 88), (80, 146, 81), (166, 147, 168), (60, 147, 166), (88, 147, 60), (168, 147, 88), (60, 148, 88), (59, 148, 60), (87, 148, 59), (88, 148, 87), (59, 149, 87), (126, 149, 59), (86, 149, 126), (87, 149, 86), (173, 151, 150), (151, 172, 150), (172, 173, 150), (167, 152, 168), (168, 152, 166), (166, 152, 174), (174, 152, 167), (151, 153, 167), (167, 153, 174), (174, 153, 151), (151, 154, 169), (169, 154, 167), (167, 154, 151), (169, 155, 80), (80, 155, 168), (168, 155, 167), (167, 155, 169), (170, 156, 79), (79, 156, 80), (80, 156, 169), (169, 156, 170), (151, 157, 170), (170, 157, 169), (169, 157, 151), (151, 158, 171), (171, 158, 170), (170, 158, 151), (171, 159, 133), (133, 159, 132), (132, 159, 170), (170, 159, 171), (172, 160, 165), (165, 160, 171), (171, 160, 172), (151, 161, 172), (172, 161, 171), (171, 161, 151), (173, 162, 135), (135, 162, 134), (134, 162, 172), (172, 162, 173), (174, 163, 166), (166, 163, 61), (61, 163, 173), (173, 163, 174), (151, 164, 174), (174, 164, 173), (173, 164, 151), (173, 135, 61), (70, 134, 172), (172, 165, 70), (70, 165, 171), (171, 133, 70), (79, 132, 170), (178, 175, 176, 177), (181, 178, 179, 180), (210, 6, 44, 182), (182, 44, 16, 194), (221, 210, 182, 203), (203, 182, 194, 215), (194, 16, 42, 183), (183, 42, 9, 206), (215, 194, 183, 202), (202, 183, 206, 219), (212, 221, 203, 184), (184, 203, 215, 195), (218, 212, 184, 196), (196, 184, 195, 214), (195, 215, 202, 185), (185, 202, 219, 207), (214, 195, 185, 198), (198, 185, 207, 217), (213, 218, 196, 186), (186, 196, 214, 197), (222, 213, 186, 205), (205, 186, 197, 216), (197, 214, 198, 187), (187, 198, 217, 208), (216, 197, 187, 204), (204, 187, 208, 220), (205, 188, 211, 222), (188, 205, 216, 199), (5, 211, 188, 36), (36, 188, 199, 14), (199, 216, 204, 189), (189, 204, 220, 209), (14, 199, 189, 35), (35, 189, 209, 7), (209, 220, 208, 190), (190, 208, 217, 200), (7, 209, 190, 33), (33, 190, 200, 13), (200, 217, 207, 191), (191, 207, 219, 206), (13, 200, 191, 32), (32, 191, 206, 9), (31, 6, 210, 192), (192, 210, 221, 212), (12, 31, 192, 201), (201, 192, 212, 218), (30, 12, 201, 193), (193, 201, 218, 213), (5, 30, 193, 211), (211, 193, 213, 222), (230, 224, 223), (230, 225, 224), (230, 226, 225), (230, 227, 226), (230, 228, 227), (230, 229, 228), (230, 223, 229), (231, 223, 224), (231, 224, 225), (231, 225, 226), (231, 226, 227), (231, 227, 228), (231, 228, 229), (231, 229, 223), (237, 238, 233, 232), (239, 240, 235, 234), (240, 241, 236, 235), (242, 243, 238, 237), (244, 245, 240, 239), (245, 246, 241, 240), (247, 248, 243, 242), (249, 250, 245, 244), (250, 251, 246, 245), (252, 253, 250, 249), (253, 254, 251, 250), (255, 256, 253, 252), (256, 257, 254, 253), (234, 235, 256, 255), (235, 236, 257, 256)])
_uv = me_cube.uv_layers.new(name='UVTex')
_uv.uv.foreach_set('vector', [0.1706, 0.2649, 0.1059, 0.2667, 0.03115, 0.2619, 0.1241, 0.2593, 0.2437, 0.2649, 0.1706, 0.2649, 0.1241, 0.2593, 0.2437, 0.2593, 0.1241, 0.2593, 0.03115, 0.2619, 0.02775, 0.2619, 0.1205, 0.2593, 0.2437, 0.2593, 0.1241, 0.2593, 0.1205, 0.2593, 0.2437, 0.2593, 0.1205, 0.2593, 0.02775, 0.2619, 0.03054, 0.2619, 0.1238, 0.2593, 0.2437, 0.2593, 0.1205, 0.2593, 0.1238, 0.2593, 0.2437, 0.2593, 0.1238, 0.2593, 0.03054, 0.2619, 0.0977, 0.2667, 0.1662, 0.2649, 0.2437, 0.2593, 0.1238, 0.2593, 0.1662, 0.2649, 0.2437, 0.2649, 0.1757, 0.6162, 0.1785, 0.5673, 0.1611, 0.5759, 0.1331, 0.6475, 0.2437, 0.7362, 0.2437, 0.7292, 0.1361, 0.6915, 0.1298, 0.7067, 0.1331, 0.6475, 0.1611, 0.5759, 0.09042, 0.5611, 0.01707, 0.6169, 0.131, 0.7029, 0.1361, 0.6915, 0.02132, 0.6571, 0.008409, 0.6572, 0.2437, 0.6967, 0.2437, 0.7362, 0.1298, 0.7067, 0.1336, 0.6706, 0.2437, 0.6174, 0.2437, 0.6967, 0.1336, 0.6706, 0.1663, 0.6157, 0.1336, 0.6706, 0.131, 0.7029, 0.008409, 0.6572, 0.02298, 0.6529, 0.1663, 0.6157, 0.1336, 0.6706, 0.02173, 0.6567, 0.09492, 0.5904, 0.2437, 0.5282, 0.2437, 0.6174, 0.1663, 0.6157, 0.1695, 0.5282, 0.2437, 0.4386, 0.2437, 0.5282, 0.1695, 0.5282, 0.1697, 0.4386, 0.1695, 0.5282, 0.1663, 0.6157, 0.09492, 0.5904, 0.09413, 0.5265, 0.1697, 0.4386, 0.1695, 0.5282, 0.09413, 0.5265, 0.0945, 0.4386, 0.2437, 0.3489, 0.2437, 0.4386, 0.1697, 0.4386, 0.1724, 0.3489, 0.2437, 0.2649, 0.2437, 0.3489, 0.1724, 0.3489, 0.1706, 0.2649, 0.1724, 0.3489, 0.1697, 0.4386, 0.0945, 0.4386, 0.1024, 0.3489, 0.1024, 0.3489, 0.1059, 0.2667, 0.1706, 0.2649, 0.1724, 0.3489, 0.09413, 0.5265, 0.09492, 0.5904, 0.02173, 0.6567, 0.009903, 0.5282, 0.0945, 0.4386, 0.09413, 0.5265, 0.009903, 0.5282, 0.01199, 0.4386, 0.009903, 0.5282, 0.02173, 0.6567, 0.007159, 0.6609, 0.002678, 0.5282, 0.01199, 0.4386, 0.009903, 0.5282, 0.002678, 0.5282, 0.006242, 0.4386, 0.1024, 0.3489, 0.0945, 0.4386, 0.01199, 0.4386, 0.03983, 0.3439, 0.1059, 0.2667, 0.1024, 0.3489, 0.03983, 0.3439, 0.03115, 0.2619, 0.03983, 0.3439, 0.01199, 0.4386, 0.006242, 0.4386, 0.03666, 0.3439, 0.03115, 0.2619, 0.03983, 0.3439, 0.03666, 0.3439, 0.02775, 0.2619, 0.002678, 0.5282, 0.007159, 0.6609, 0.02007, 0.6609, 0.002538, 0.5283, 0.006242, 0.4386, 0.002678, 0.5282, 0.002538, 0.5283, 0.01138, 0.4386, 0.002538, 0.5283, 0.02007, 0.6609, 0.09342, 0.6051, 0.09343, 0.5278, 0.01138, 0.4386, 0.002538, 0.5283, 0.09343, 0.5278, 0.09413, 0.4386, 0.03666, 0.3439, 0.006242, 0.4386, 0.01138, 0.4386, 0.03945, 0.3439, 0.02775, 0.2619, 0.03666, 0.3439, 0.03945, 0.3439, 0.03054, 0.2619, 0.03945, 0.3439, 0.01138, 0.4386, 0.09413, 0.4386, 0.09708, 0.3489, 0.03054, 0.2619, 0.03945, 0.3439, 0.09708, 0.3489, 0.0977, 0.2667, 0.09343, 0.5278, 0.09342, 0.6051, 0.1641, 0.6199, 0.1693, 0.5283, 0.09413, 0.4386, 0.09343, 0.5278, 0.1693, 0.5283, 0.1695, 0.4386, 0.1693, 0.5283, 0.1611, 0.5759, 0.1785, 0.5673, 0.2002, 0.5282, 0.1695, 0.4386, 0.1693, 0.5283, 0.2002, 0.5282, 0.2002, 0.4386, 0.09708, 0.3489, 0.09413, 0.4386, 0.1695, 0.4386, 0.1695, 0.3489, 0.0977, 0.2667, 0.09708, 0.3489, 0.1695, 0.3489, 0.1662, 0.2649, 0.1695, 0.3489, 0.1695, 0.4386, 0.2002, 0.4386, 0.2002, 0.3489, 0.1662, 0.2649, 0.1695, 0.3489, 0.2002, 0.3489, 0.2002, 0.2649, 0.6815, 0.863, 0.6873, 0.8675, 0.6505, 0.8226, 0.6212, 0.8226, 0.6212, 0.8226, 0.6505, 0.8226, 0.5843, 0.7922, 0.568, 0.7922, 0.568, 0.7922, 0.5843, 0.7922, 0.5016, 0.7814, 0.5843, 0.7922, 0.5383, 0.7922, 0.5016, 0.7814, 0.6505, 0.8226, 0.5466, 0.8226, 0.5383, 0.7922, 0.5843, 0.7922, 0.6873, 0.8675, 0.5474, 0.8665, 0.5466, 0.8226, 0.6505, 0.8226, 0.6873, 0.9153, 0.5243, 0.9153, 0.5474, 0.8665, 0.6873, 0.8675, 0.6423, 0.9724, 0.5014, 0.9592, 0.5243, 0.9153, 0.6873, 0.9153, 0.5474, 0.8665, 0.4554, 0.8665, 0.4562, 0.8226, 0.5466, 0.8226, 0.5466, 0.8226, 0.4562, 0.8226, 0.4647, 0.7922, 0.5383, 0.7922, 0.5383, 0.7922, 0.4647, 0.7922, 0.5016, 0.7814, 0.4647, 0.7922, 0.4189, 0.7922, 0.5016, 0.7814, 0.4562, 0.8226, 0.3526, 0.8226, 0.4189, 0.7922, 0.4647, 0.7922, 0.4554, 0.8665, 0.3158, 0.8675, 0.3526, 0.8226, 0.4562, 0.8226, 0.4785, 0.9153, 0.3158, 0.9153, 0.3158, 0.8675, 0.4554, 0.8665, 0.5014, 0.9592, 0.3608, 0.9725, 0.3158, 0.9153, 0.4785, 0.9153, 0.3158, 0.8675, 0.3221, 0.863, 0.3823, 0.8226, 0.3526, 0.8226, 0.3526, 0.8226, 0.3823, 0.8226, 0.4354, 0.7922, 0.4189, 0.7922, 0.4189, 0.7922, 0.4354, 0.7922, 0.5016, 0.7814, 0.4354, 0.7922, 0.5017, 0.7922, 0.5016, 0.7814, 0.3823, 0.8226, 0.5019, 0.8156, 0.5017, 0.7922, 0.4354, 0.7922, 0.5019, 0.8156, 0.6212, 0.8226, 0.568, 0.7922, 0.5017, 0.7922, 0.5017, 0.7922, 0.568, 0.7922, 0.5016, 0.7814, 0.06438, 0.8506, 0.06438, 0.9067, 0.05391, 0.8894, 0.05391, 0.8675, 0.5014, 0.9592, 0.4785, 0.9153, 0.4782, 0.9062, 0.4876, 0.9369, 0.5243, 0.9153, 0.5014, 0.9592, 0.5147, 0.9369, 0.524, 0.9062, 0.0294, 0.8924, 0.0294, 0.8645, 0.05391, 0.8675, 0.05391, 0.8894, 0.5147, 0.9369, 0.4876, 0.9369, 0.4782, 0.9062, 0.524, 0.9062, 0.03136, 0.8926, 0.02147, 0.9157, 0.05815, 0.9277, 0.06438, 0.9067, 0.0294, 0.8924, 0.02833, 0.9156, 0.02147, 0.9157, 0.03136, 0.8926, 0.05391, 0.8894, 0.05785, 0.9276, 0.02833, 0.9156, 0.0294, 0.8924, 0.06438, 0.9067, 0.05815, 0.9277, 0.05785, 0.9276, 0.05391, 0.8894, 0.06438, 0.8506, 0.05818, 0.8295, 0.02151, 0.8415, 0.03136, 0.8647, 0.05391, 0.8675, 0.05789, 0.8293, 0.05818, 0.8295, 0.06438, 0.8506, 0.0294, 0.8645, 0.02837, 0.8413, 0.05789, 0.8293, 0.05391, 0.8675, 0.03136, 0.8647, 0.02151, 0.8415, 0.02837, 0.8413, 0.0294, 0.8645, 0.05818, 0.8295, 0.05057, 0.7986, 0.0139, 0.8106, 0.02151, 0.8415, 0.05789, 0.8293, 0.05028, 0.7984, 0.05057, 0.7986, 0.05818, 0.8295, 0.02837, 0.8413, 0.02075, 0.8104, 0.05028, 0.7984, 0.05789, 0.8293, 0.02151, 0.8415, 0.0139, 0.8106, 0.02075, 0.8104, 0.02837, 0.8413, 0.02147, 0.9157, 0.01381, 0.9466, 0.05049, 0.9586, 0.05815, 0.9277, 0.02833, 0.9156, 0.02067, 0.9464, 0.01381, 0.9466, 0.02147, 0.9157, 0.05785, 0.9276, 0.0502, 0.9584, 0.02067, 0.9464, 0.02833, 0.9156, 0.05815, 0.9277, 0.05049, 0.9586, 0.0502, 0.9584, 0.05785, 0.9276, 0.01381, 0.9466, 0.04067, 0.9856, 0.05049, 0.9586, 0.02067, 0.9464, 0.04067, 0.9856, 0.01381, 0.9466, 0.0502, 0.9584, 0.04067, 0.9856, 0.02067, 0.9464, 0.05049, 0.9586, 0.04067, 0.9856, 0.0502, 0.9584, 0.05057, 0.7986, 0.04075, 0.7714, 0.0139, 0.8106, 0.05028, 0.7984, 0.04075, 0.7714, 0.05057, 0.7986, 0.02075, 0.8104, 0.04075, 0.7714, 0.05028, 0.7984, 0.0139, 0.8106, 0.04075, 0.7714, 0.02075, 0.8104, 0.09579, 0.8682, 0.09575, 0.8946, 0.08609, 0.8813, 0.09579, 0.8682, 0.1032, 0.8002, 0.1176, 0.8005, 0.1118, 0.8817, 0.08609, 0.8813, 0.09135, 0.8133, 0.1032, 0.8002, 0.09579, 0.8682, 0.0582, 0.8814, 0.08108, 0.8134, 0.09135, 0.8133, 0.08609, 0.8813, 0.04723, 0.8817, 0.05302, 0.8005, 0.08108, 0.8134, 0.0582, 0.8814, 0.1118, 0.8817, 0.1169, 0.9627, 0.1028, 0.9624, 0.09575, 0.8946, 0.0582, 0.8814, 0.08142, 0.9492, 0.05234, 0.9627, 0.04723, 0.8817, 0.08609, 0.8813, 0.09136, 0.9491, 0.08142, 0.9492, 0.0582, 0.8814, 0.09575, 0.8946, 0.1028, 0.9624, 0.09136, 0.9491, 0.08609, 0.8813, 0.1169, 0.9627, 0.1009, 0.9919, 0.1028, 0.9624, 0.08142, 0.9492, 0.1009, 0.9919, 0.05234, 0.9627, 0.09136, 0.9491, 0.1009, 0.9919, 0.08142, 0.9492, 0.1028, 0.9624, 0.1009, 0.9919, 0.09136, 0.9491, 0.1032, 0.8002, 0.1007, 0.7707, 0.1176, 0.8005, 0.09135, 0.8133, 0.1007, 0.7707, 0.1032, 0.8002, 0.08108, 0.8134, 0.1007, 0.7707, 0.09135, 0.8133, 0.05302, 0.8005, 0.1007, 0.7707, 0.08108, 0.8134, 0.1825, 0.9609, 0.1946, 0.9734, 0.2115, 0.9354, 0.125, 0.9693, 0.1946, 0.9734, 0.1825, 0.9609, 0.06743, 0.9609, 0.05537, 0.9734, 0.125, 0.9693, 0.03843, 0.9355, 0.05537, 0.9734, 0.06743, 0.9609, 0.04587, 0.9018, 0.005794, 0.8915, 0.03541, 0.8671, 0.03541, 0.9071, 0.005794, 0.9104, 0.03843, 0.9355, 0.03541, 0.8671, 0.005794, 0.8915, 0.005794, 0.9104, 0.03541, 0.9071, 0.05385, 0.8683, 0.02597, 0.853, 0.05708, 0.822, 0.03541, 0.8671, 0.008241, 0.8709, 0.04587, 0.9018, 0.05708, 0.822, 0.02597, 0.853, 0.008241, 0.8709, 0.03541, 0.8671, 0.5014, 0.9592, 0.4549, 0.9811, 0.3939, 0.9811, 0.3608, 0.9725, 0.6423, 0.9724, 0.6092, 0.9811, 0.5478, 0.9811, 0.5014, 0.9592, 0.2143, 0.8669, 0.244, 0.8913, 0.2041, 0.9017, 0.2143, 0.9069, 0.244, 0.9102, 0.244, 0.8913, 0.2143, 0.8669, 0.2115, 0.9354, 0.244, 0.9102, 0.2143, 0.9069, 0.1927, 0.8219, 0.2238, 0.8529, 0.1961, 0.8682, 0.2143, 0.8669, 0.2415, 0.8708, 0.2238, 0.8529, 0.1927, 0.8219, 0.2041, 0.9017, 0.2415, 0.8708, 0.2143, 0.8669, 0.2238, 0.8529, 0.2431, 0.9031, 0.1961, 0.8682, 0.2415, 0.8708, 0.2431, 0.9031, 0.2238, 0.8529, 0.2041, 0.9017, 0.2431, 0.9031, 0.2415, 0.8708, 0.1961, 0.8682, 0.2431, 0.9031, 0.2041, 0.9017, 0.244, 0.8913, 0.2479, 0.9486, 0.2041, 0.9017, 0.244, 0.9102, 0.2479, 0.9486, 0.244, 0.8913, 0.2115, 0.9354, 0.2479, 0.9486, 0.244, 0.9102, 0.2041, 0.9017, 0.2479, 0.9486, 0.2115, 0.9354, 0.05385, 0.8683, 0.006815, 0.9033, 0.02597, 0.853, 0.04587, 0.9018, 0.006815, 0.9033, 0.05385, 0.8683, 0.008241, 0.8709, 0.006815, 0.9033, 0.04587, 0.9018, 0.02597, 0.853, 0.006815, 0.9033, 0.008241, 0.8709, 0.04587, 0.9018, 0.001996, 0.9486, 0.005794, 0.8915, 0.03843, 0.9355, 0.001996, 0.9486, 0.04587, 0.9018, 0.005794, 0.9104, 0.001996, 0.9486, 0.03843, 0.9355, 0.005794, 0.8915, 0.001996, 0.9486, 0.005794, 0.9104, 0.1251, 0.944, 0.05829, 0.9969, 0.03843, 0.9355, 0.125, 0.9693, 0.05829, 0.9969, 0.1251, 0.944, 0.05537, 0.9734, 0.05829, 0.9969, 0.125, 0.9693, 0.03843, 0.9355, 0.05829, 0.9969, 0.05537, 0.9734, 0.1251, 0.9111, 0.05551, 0.9532, 0.04587, 0.9018, 0.1251, 0.944, 0.05551, 0.9532, 0.1251, 0.9111, 0.03843, 0.9355, 0.05551, 0.9532, 0.1251, 0.944, 0.04587, 0.9018, 0.05551, 0.9532, 0.03843, 0.9355, 0.125, 0.8792, 0.05829, 0.9096, 0.05385, 0.8683, 0.1251, 0.9111, 0.05829, 0.9096, 0.125, 0.8792, 0.04587, 0.9018, 0.05829, 0.9096, 0.1251, 0.9111, 0.05385, 0.8683, 0.05829, 0.9096, 0.04587, 0.9018, 0.1961, 0.8682, 0.1919, 0.9096, 0.125, 0.8792, 0.2041, 0.9017, 0.1919, 0.9096, 0.1961, 0.8682, 0.1251, 0.9111, 0.1919, 0.9096, 0.2041, 0.9017, 0.125, 0.8792, 0.1919, 0.9096, 0.1251, 0.9111, 0.2041, 0.9017, 0.1947, 0.9532, 0.1251, 0.9111, 0.2115, 0.9354, 0.1947, 0.9532, 0.2041, 0.9017, 0.1251, 0.944, 0.1947, 0.9532, 0.2115, 0.9354, 0.1251, 0.9111, 0.1947, 0.9532, 0.1251, 0.944, 0.2115, 0.9354, 0.1919, 0.9969, 0.1251, 0.944, 0.1946, 0.9734, 0.1919, 0.9969, 0.2115, 0.9354, 0.125, 0.9693, 0.1919, 0.9969, 0.1946, 0.9734, 0.1251, 0.944, 0.1919, 0.9969, 0.125, 0.9693, 0.1745, 0.8123, 0.1249, 0.8181, 0.1886, 0.8144, 0.1249, 0.8181, 0.1504, 0.7947, 0.1886, 0.8144, 0.1504, 0.7947, 0.1745, 0.8123, 0.1886, 0.8144, 0.125, 0.8494, 0.1761, 0.8665, 0.125, 0.8792, 0.125, 0.8792, 0.1761, 0.8665, 0.1961, 0.8682, 0.1961, 0.8682, 0.1761, 0.8665, 0.1667, 0.8419, 0.1667, 0.8419, 0.1761, 0.8665, 0.125, 0.8494, 0.1249, 0.8181, 0.1695, 0.8416, 0.125, 0.8494, 0.125, 0.8494, 0.1695, 0.8416, 0.1667, 0.8419, 0.1667, 0.8419, 0.1695, 0.8416, 0.1249, 0.8181, 0.1249, 0.8181, 0.08054, 0.8417, 0.08319, 0.8419, 0.08319, 0.8419, 0.08054, 0.8417, 0.125, 0.8494, 0.125, 0.8494, 0.08054, 0.8417, 0.1249, 0.8181, 0.08319, 0.8419, 0.07393, 0.8665, 0.05385, 0.8683, 0.05385, 0.8683, 0.07393, 0.8665, 0.125, 0.8792, 0.125, 0.8792, 0.07393, 0.8665, 0.125, 0.8494, 0.125, 0.8494, 0.07393, 0.8665, 0.08319, 0.8419, 0.07526, 0.8128, 0.02287, 0.843, 0.05708, 0.822, 0.05708, 0.822, 0.02287, 0.843, 0.05385, 0.8683, 0.05385, 0.8683, 0.02287, 0.843, 0.08319, 0.8419, 0.08319, 0.8419, 0.02287, 0.843, 0.07526, 0.8128, 0.1249, 0.8181, 0.05422, 0.8356, 0.07526, 0.8128, 0.07526, 0.8128, 0.05422, 0.8356, 0.08319, 0.8419, 0.08319, 0.8419, 0.05422, 0.8356, 0.1249, 0.8181, 0.1249, 0.8181, 0.06094, 0.8142, 0.0992, 0.795, 0.0992, 0.795, 0.06094, 0.8142, 0.07526, 0.8128, 0.07526, 0.8128, 0.06094, 0.8142, 0.1249, 0.8181, 0.0992, 0.795, 0.04513, 0.8027, 0.1024, 0.7906, 0.1024, 0.7906, 0.04513, 0.8027, 0.073, 0.8098, 0.073, 0.8098, 0.04513, 0.8027, 0.07526, 0.8128, 0.07526, 0.8128, 0.04513, 0.8027, 0.0992, 0.795, 0.1504, 0.7947, 0.1247, 0.7859, 0.1247, 0.7837, 0.1247, 0.7837, 0.1247, 0.7859, 0.0992, 0.795, 0.0992, 0.795, 0.1247, 0.7859, 0.1504, 0.7947, 0.1249, 0.8181, 0.1248, 0.807, 0.1504, 0.7947, 0.1504, 0.7947, 0.1248, 0.807, 0.0992, 0.795, 0.0992, 0.795, 0.1248, 0.807, 0.1249, 0.8181, 0.1745, 0.8123, 0.2044, 0.8026, 0.1767, 0.8096, 0.1767, 0.8096, 0.2044, 0.8026, 0.1471, 0.7905, 0.1471, 0.7905, 0.2044, 0.8026, 0.1504, 0.7947, 0.1504, 0.7947, 0.2044, 0.8026, 0.1745, 0.8123, 0.1667, 0.8419, 0.227, 0.8429, 0.1961, 0.8682, 0.1961, 0.8682, 0.227, 0.8429, 0.1927, 0.8219, 0.1927, 0.8219, 0.227, 0.8429, 0.1745, 0.8123, 0.1745, 0.8123, 0.227, 0.8429, 0.1667, 0.8419, 0.1249, 0.8181, 0.1956, 0.8354, 0.1667, 0.8419, 0.1667, 0.8419, 0.1956, 0.8354, 0.1745, 0.8123, 0.1745, 0.8123, 0.1956, 0.8354, 0.1249, 0.8181, 0.1745, 0.8123, 0.1767, 0.8096, 0.1927, 0.8219, 0.1248, 0.7909, 0.1471, 0.7905, 0.1504, 0.7947, 0.1504, 0.7947, 0.1247, 0.7837, 0.1248, 0.7909, 0.1248, 0.7909, 0.1247, 0.7837, 0.0992, 0.795, 0.0992, 0.795, 0.1024, 0.7906, 0.1248, 0.7909, 0.05708, 0.822, 0.073, 0.8098, 0.07526, 0.8128, 0.772, 0.7804, 0.9467, 0.7929, 0.9654, 0.9239, 0.7757, 0.9826, 0.9467, 0.7929, 0.772, 0.7804, 0.7757, 0.9826, 0.9654, 0.9239, 0.1662, 0.2649, 0.2002, 0.2649, 0.2002, 0.3489, 0.1695, 0.3489, 0.1695, 0.3489, 0.2002, 0.3489, 0.2002, 0.4386, 0.1695, 0.4386, 0.0977, 0.2667, 0.1662, 0.2649, 0.1695, 0.3489, 0.09708, 0.3489, 0.09708, 0.3489, 0.1695, 0.3489, 0.1695, 0.4386, 0.09413, 0.4386, 0.1695, 0.4386, 0.2002, 0.4386, 0.2002, 0.5282, 0.1693, 0.5283, 0.1693, 0.5283, 0.2002, 0.5282, 0.1785, 0.5673, 0.1611, 0.5759, 0.09413, 0.4386, 0.1695, 0.4386, 0.1693, 0.5283, 0.09343, 0.5278, 0.09343, 0.5278, 0.1693, 0.5283, 0.1641, 0.6199, 0.09342, 0.6051, 0.03054, 0.2619, 0.0977, 0.2667, 0.09708, 0.3489, 0.03945, 0.3439, 0.03945, 0.3439, 0.09708, 0.3489, 0.09413, 0.4386, 0.01138, 0.4386, 0.02775, 0.2619, 0.03054, 0.2619, 0.03945, 0.3439, 0.03666, 0.3439, 0.03666, 0.3439, 0.03945, 0.3439, 0.01138, 0.4386, 0.006242, 0.4386, 0.01138, 0.4386, 0.09413, 0.4386, 0.09343, 0.5278, 0.002538, 0.5283, 0.002538, 0.5283, 0.09343, 0.5278, 0.09342, 0.6051, 0.02007, 0.6609, 0.006242, 0.4386, 0.01138, 0.4386, 0.002538, 0.5283, 0.002678, 0.5282, 0.002678, 0.5282, 0.002538, 0.5283, 0.02007, 0.6609, 0.007159, 0.6609, 0.03115, 0.2619, 0.02775, 0.2619, 0.03666, 0.3439, 0.03983, 0.3439, 0.03983, 0.3439, 0.03666, 0.3439, 0.006242, 0.4386, 0.01199, 0.4386, 0.1059, 0.2667, 0.03115, 0.2619, 0.03983, 0.3439, 0.1024, 0.3489, 0.1024, 0.3489, 0.03983, 0.3439, 0.01199, 0.4386, 0.0945, 0.4386, 0.01199, 0.4386, 0.006242, 0.4386, 0.002678, 0.5282, 0.009903, 0.5282, 0.009903, 0.5282, 0.002678, 0.5282, 0.007159, 0.6609, 0.02173, 0.6567, 0.0945, 0.4386, 0.01199, 0.4386, 0.009903, 0.5282, 0.09413, 0.5265, 0.09413, 0.5265, 0.009903, 0.5282, 0.02173, 0.6567, 0.09492, 0.5904, 0.1024, 0.3489, 0.1724, 0.3489, 0.1706, 0.2649, 0.1059, 0.2667, 0.1724, 0.3489, 0.1024, 0.3489, 0.0945, 0.4386, 0.1697, 0.4386, 0.2437, 0.2649, 0.1706, 0.2649, 0.1724, 0.3489, 0.2437, 0.3489, 0.2437, 0.3489, 0.1724, 0.3489, 0.1697, 0.4386, 0.2437, 0.4386, 0.1697, 0.4386, 0.0945, 0.4386, 0.09413, 0.5265, 0.1695, 0.5282, 0.1695, 0.5282, 0.09413, 0.5265, 0.09492, 0.5904, 0.1663, 0.6157, 0.2437, 0.4386, 0.1697, 0.4386, 0.1695, 0.5282, 0.2437, 0.5282, 0.2437, 0.5282, 0.1695, 0.5282, 0.1663, 0.6157, 0.2437, 0.6174, 0.1663, 0.6157, 0.09492, 0.5904, 0.02173, 0.6567, 0.1336, 0.6706, 0.1336, 0.6706, 0.02298, 0.6529, 0.008409, 0.6572, 0.131, 0.7029, 0.2437, 0.6174, 0.1663, 0.6157, 0.1336, 0.6706, 0.2437, 0.6967, 0.2437, 0.6967, 0.1336, 0.6706, 0.1298, 0.7067, 0.2437, 0.7362, 0.131, 0.7029, 0.008409, 0.6572, 0.02132, 0.6571, 0.1361, 0.6915, 0.1331, 0.6475, 0.01707, 0.6169, 0.09042, 0.5611, 0.1611, 0.5759, 0.2437, 0.7362, 0.1298, 0.7067, 0.1361, 0.6915, 0.2437, 0.7292, 0.1757, 0.6162, 0.1331, 0.6475, 0.1611, 0.5759, 0.1785, 0.5673, 0.2437, 0.2593, 0.2437, 0.2649, 0.1662, 0.2649, 0.1238, 0.2593, 0.1238, 0.2593, 0.1662, 0.2649, 0.0977, 0.2667, 0.03054, 0.2619, 0.2437, 0.2593, 0.2437, 0.2593, 0.1238, 0.2593, 0.1205, 0.2593, 0.1205, 0.2593, 0.1238, 0.2593, 0.03054, 0.2619, 0.02775, 0.2619, 0.2437, 0.2593, 0.2437, 0.2593, 0.1205, 0.2593, 0.1241, 0.2593, 0.1241, 0.2593, 0.1205, 0.2593, 0.02775, 0.2619, 0.03115, 0.2619, 0.2437, 0.2649, 0.2437, 0.2593, 0.1241, 0.2593, 0.1706, 0.2649, 0.1706, 0.2649, 0.1241, 0.2593, 0.03115, 0.2619, 0.1059, 0.2667, 0.3778, 0.688, 0.4322, 0.7007, 0.4214, 0.6523, 0.3778, 0.688, 0.402, 0.7396, 0.4322, 0.7007, 0.3778, 0.688, 0.3536, 0.7396, 0.402, 0.7396, 0.3778, 0.688, 0.3234, 0.7008, 0.3536, 0.7396, 0.3778, 0.688, 0.3341, 0.6524, 0.3234, 0.7008, 0.3778, 0.688, 0.3777, 0.6308, 0.3341, 0.6524, 0.3778, 0.688, 0.4214, 0.6523, 0.3777, 0.6308, 0.3778, 0.688, 0.4214, 0.6523, 0.4322, 0.7007, 0.3778, 0.688, 0.4322, 0.7007, 0.402, 0.7396, 0.3778, 0.688, 0.402, 0.7396, 0.3536, 0.7396, 0.3778, 0.688, 0.3536, 0.7396, 0.3234, 0.7008, 0.3778, 0.688, 0.3234, 0.7008, 0.3341, 0.6524, 0.3778, 0.688, 0.3341, 0.6524, 0.3777, 0.6308, 0.3778, 0.688, 0.3777, 0.6308, 0.4214, 0.6523, 0.4578, 0.678, 0.4507, 0.6475, 0.4889, 0.6419, 0.4871, 0.6703, 0.0, 0.0, 1.0, 0.0, 1.0, 1.0, 0.0, 1.0, 0.0, 0.0, 1.0, 0.0, 1.0, 1.0, 0.0, 1.0, 0.4446, 0.6781, 0.4426, 0.6476, 0.465, 0.6457, 0.4713, 0.6756, 0.0, 0.0, 1.0, 0.0, 1.0, 1.0, 0.0, 1.0, 0.0, 0.0, 1.0, 0.0, 1.0, 1.0, 0.0, 1.0, 0.2686, 0.6703, 0.2669, 0.6419, 0.3091, 0.6475, 0.3019, 0.678, 0.0, 0.0, 1.0, 0.0, 1.0, 1.0, 0.0, 1.0, 0.0, 0.0, 1.0, 0.0, 1.0, 1.0, 0.0, 1.0, 0.0, 0.0, 1.0, 0.0, 1.0, 1.0, 0.0, 1.0, 0.0, 0.0, 1.0, 0.0, 1.0, 1.0, 0.0, 1.0, 0.0, 0.0, 1.0, 0.0, 1.0, 1.0, 0.0, 1.0, 0.0, 0.0, 1.0, 0.0, 1.0, 1.0, 0.0, 1.0, 0.0, 0.0, 1.0, 0.0, 1.0, 1.0, 0.0, 1.0, 0.0, 0.0, 1.0, 0.0, 1.0, 1.0, 0.0, 1.0])
me_cube.use_remesh_preserve_volume = False
me_cube.use_remesh_preserve_attributes = False
me_cube.use_mirror_vertex_groups = False
me_cube.update()

# ---- objects
ob_hover = bpy.data.objects.new('Hover', me_cylinder_003)
ob_bloom = bpy.data.objects.new('Bloom', me_cylinder_002)
ob_base = bpy.data.objects.new('Base', me_cylinder_001)
ob_capsule = bpy.data.objects.new('Capsule', me_cylinder)
ob_doc = bpy.data.objects.new('Doc', me_cube)

# ---- transforms, parenting, visibility, modifiers, constraints
ob_hover.location = (0.294, 0.0, -2.205)
ob_hover.lock_rotations_4d = False
ob_hover.empty_display_type = 'ARROWS'
ob_hover.lineart.crease_threshold = 0.0
ob_bloom.location = (0.0, 0.0, -0.1307)
ob_bloom.lock_rotations_4d = False
ob_bloom.empty_display_type = 'ARROWS'
ob_bloom.lineart.crease_threshold = 0.0
ob_base.location = (0.0, 0.0, -0.1307)
ob_base.lock_rotations_4d = False
ob_base.empty_display_type = 'ARROWS'
ob_base.lineart.crease_threshold = 0.0
ob_capsule.location = (0.0, 0.0, -0.1307)
ob_capsule.lock_rotations_4d = False
ob_capsule.empty_display_type = 'ARROWS'
ob_capsule.lineart.crease_threshold = 0.0
ob_doc.location = (0.0, 0.0, 0.0)
ob_doc.lock_rotations_4d = False
ob_doc.empty_display_type = 'ARROWS'
ob_doc.lineart.crease_threshold = 0.0

# ---- collection membership
col_collection_1.objects.link(ob_hover)
col_collection_1.objects.link(ob_bloom)
col_collection_1.objects.link(ob_base)
col_collection_1.objects.link(ob_capsule)
col_collection_1.objects.link(ob_doc)

# ---- scene / render settings (as saved in the file)
scene.frame_start = 1; scene.frame_end = 250; scene.frame_set(7)
scene.render.engine = 'BLENDER_EEVEE_NEXT'
scene.render.image_settings.file_format = 'JPEG'
scene.render.image_settings.color_mode = 'RGB'
scene.render.image_settings.compression = 90
scene.render.resolution_x = 800
scene.render.resolution_y = 600
scene.render.pixel_aspect_x = 100.0
scene.render.pixel_aspect_y = 100.0
scene.render.fps = 5
scene.render.dither_intensity = 0.0
scene.render.use_compositing = False
scene.render.use_sequencer = False
scene.render.bake_margin = 2
scene.render.bake_bias = 0.0
scene.render.use_stamp_time = False
scene.render.use_stamp_date = False
scene.render.use_stamp_frame = False
scene.render.use_stamp_camera = False
scene.render.use_stamp_scene = False
scene.render.use_stamp_filename = False
scene.render.use_stamp_render_time = False
scene.render.stamp_font_size = 0
scene.cycles.use_denoising = False
scene.cycles.samples = 10
scene.cycles.sampling_pattern = 'TABULATED_SOBOL'
scene.cycles.light_sampling_threshold = 0.0
scene.cycles.use_adaptive_sampling = False
scene.cycles.use_light_tree = False
scene.cycles.blur_glossy = 0.0
scene.cycles.volume_bounces = 1
scene.cycles.pixel_filter_type = 'GAUSSIAN'
scene.cycles.sample_clamp_indirect = 0.0
scene.view_settings.view_transform = 'Raw'
bpy.context.view_layer.update()

# ---- added for rendering (the .blend has no active camera): camera
cam_auto = bpy.data.cameras.new('AutoCamera')
cam_auto.lens = 50.0
cam_auto.sensor_width = 36.0
cam_auto.clip_end = 1000.0
ob_auto_camera = bpy.data.objects.new('AutoCamera', cam_auto)
scene.collection.objects.link(ob_auto_camera)
ob_auto_camera.location = (15.1132, -17.9078, 12.1671)
ob_auto_camera.rotation_euler = (1.09748, -7.21219e-08, 0.694738)
scene.camera = ob_auto_camera
bpy.context.view_layer.update()
